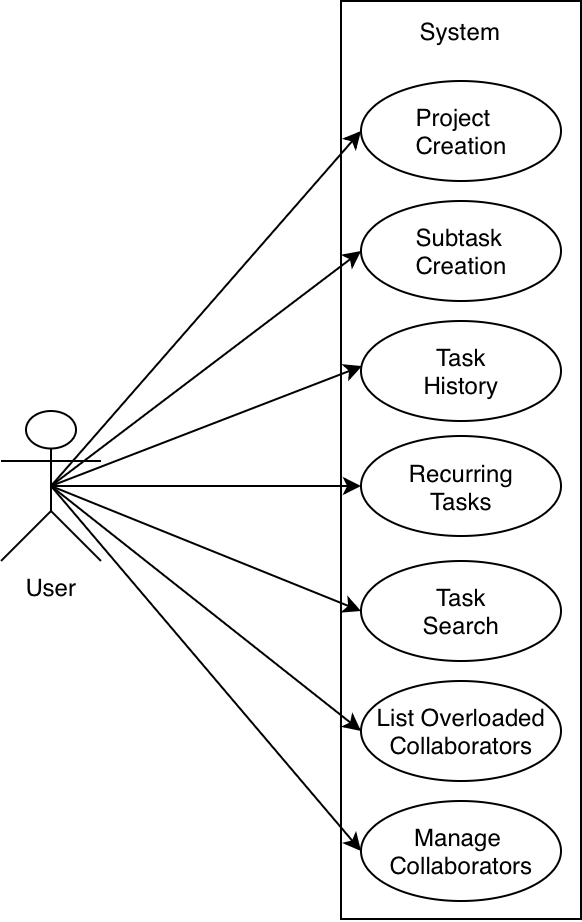

The diagram above was exported from draw.io. Its source (the exported page's mxGraphModel, read from the mxfile embedded in the PNG):
<mxGraphModel dx="818" dy="553" grid="1" gridSize="9" guides="1" tooltips="1" connect="1" arrows="1" fold="1" page="1" pageScale="1" pageWidth="827" pageHeight="1169" math="0" shadow="0">
  <root>
    <mxCell id="0" />
    <mxCell id="1" parent="0" />
    <mxCell id="3ZK2eXPJLMknMOuk3nKG-21" parent="1" style="shape=umlActor;verticalLabelPosition=bottom;verticalAlign=top;html=1;outlineConnect=0;" value="User" vertex="1">
      <mxGeometry height="75" width="50" x="495" y="511" as="geometry" />
    </mxCell>
    <mxCell id="3ZK2eXPJLMknMOuk3nKG-22" parent="1" style="rounded=0;whiteSpace=wrap;html=1;" value="" vertex="1">
      <mxGeometry height="459" width="120" x="665" y="306" as="geometry" />
    </mxCell>
    <mxCell id="3ZK2eXPJLMknMOuk3nKG-23" parent="1" style="shape=ellipse;container=1;horizontal=1;horizontalStack=0;resizeParent=1;resizeParentMax=0;resizeLast=0;html=1;dashed=0;collapsible=0;" value="&lt;div style=&quot;text-align: start;&quot;&gt;&lt;span style=&quot;text-wrap-mode: wrap;&quot;&gt;Project Creation&lt;/span&gt;&lt;/div&gt;" vertex="1">
      <mxGeometry height="50" width="100" x="675" y="346" as="geometry" />
    </mxCell>
    <mxCell id="3ZK2eXPJLMknMOuk3nKG-24" parent="1" style="shape=ellipse;container=1;horizontal=1;horizontalStack=0;resizeParent=1;resizeParentMax=0;resizeLast=0;html=1;dashed=0;collapsible=0;" value="&lt;div style=&quot;text-align: start;&quot;&gt;&lt;span style=&quot;text-wrap-mode: wrap;&quot;&gt;Subtask&lt;/span&gt;&lt;/div&gt;&lt;div style=&quot;text-align: start;&quot;&gt;&lt;span style=&quot;text-wrap-mode: wrap;&quot;&gt;Creation&lt;/span&gt;&lt;/div&gt;" vertex="1">
      <mxGeometry height="50" width="100" x="675" y="406" as="geometry" />
    </mxCell>
    <mxCell id="3ZK2eXPJLMknMOuk3nKG-25" parent="1" style="shape=ellipse;container=1;horizontal=1;horizontalStack=0;resizeParent=1;resizeParentMax=0;resizeLast=0;html=1;dashed=0;collapsible=0;" value="&lt;span style=&quot;text-wrap-mode: wrap;&quot;&gt;Task History&lt;/span&gt;" vertex="1">
      <mxGeometry height="50" width="100" x="675" y="466" as="geometry" />
    </mxCell>
    <mxCell id="3ZK2eXPJLMknMOuk3nKG-26" parent="1" style="shape=ellipse;container=1;horizontal=1;horizontalStack=0;resizeParent=1;resizeParentMax=0;resizeLast=0;html=1;dashed=0;collapsible=0;" value="&lt;span style=&quot;text-wrap-mode: wrap;&quot;&gt;Task Search&lt;/span&gt;" vertex="1">
      <mxGeometry height="50" width="100" x="675" y="586" as="geometry" />
    </mxCell>
    <mxCell id="3ZK2eXPJLMknMOuk3nKG-27" parent="1" style="shape=ellipse;container=1;horizontal=1;horizontalStack=0;resizeParent=1;resizeParentMax=0;resizeLast=0;html=1;dashed=0;collapsible=0;" value="List Overloaded&lt;div&gt;Collaborators&lt;/div&gt;" vertex="1">
      <mxGeometry height="50" width="100" x="675" y="646" as="geometry" />
    </mxCell>
    <mxCell id="3ZK2eXPJLMknMOuk3nKG-28" parent="1" style="shape=ellipse;container=1;horizontal=1;horizontalStack=0;resizeParent=1;resizeParentMax=0;resizeLast=0;html=1;dashed=0;collapsible=0;" value="Manage&amp;nbsp;&lt;div&gt;Collaborators&lt;/div&gt;" vertex="1">
      <mxGeometry height="50" width="100" x="675" y="706" as="geometry" />
    </mxCell>
    <mxCell id="3ZK2eXPJLMknMOuk3nKG-30" edge="1" parent="1" source="3ZK2eXPJLMknMOuk3nKG-21" style="endArrow=classic;html=1;rounded=0;entryX=0;entryY=0.5;entryDx=0;entryDy=0;exitX=0.5;exitY=0.5;exitDx=0;exitDy=0;exitPerimeter=0;" target="3ZK2eXPJLMknMOuk3nKG-23" value="">
      <mxGeometry height="50" relative="1" width="50" as="geometry">
        <mxPoint x="535" y="546" as="sourcePoint" />
        <mxPoint x="585" y="496" as="targetPoint" />
      </mxGeometry>
    </mxCell>
    <mxCell id="3ZK2eXPJLMknMOuk3nKG-31" edge="1" parent="1" source="3ZK2eXPJLMknMOuk3nKG-21" style="endArrow=classic;html=1;rounded=0;exitX=0.5;exitY=0.5;exitDx=0;exitDy=0;exitPerimeter=0;entryX=0;entryY=0.5;entryDx=0;entryDy=0;" target="3ZK2eXPJLMknMOuk3nKG-24" value="">
      <mxGeometry height="50" relative="1" width="50" as="geometry">
        <mxPoint x="545" y="576" as="sourcePoint" />
        <mxPoint x="703" y="416" as="targetPoint" />
      </mxGeometry>
    </mxCell>
    <mxCell id="3ZK2eXPJLMknMOuk3nKG-32" edge="1" parent="1" source="3ZK2eXPJLMknMOuk3nKG-21" style="endArrow=classic;html=1;rounded=0;entryX=0.005;entryY=0.451;entryDx=0;entryDy=0;entryPerimeter=0;exitX=0.5;exitY=0.5;exitDx=0;exitDy=0;exitPerimeter=0;" target="3ZK2eXPJLMknMOuk3nKG-25" value="">
      <mxGeometry height="50" relative="1" width="50" as="geometry">
        <mxPoint x="535" y="546" as="sourcePoint" />
        <mxPoint x="680" y="432" as="targetPoint" />
      </mxGeometry>
    </mxCell>
    <mxCell id="3ZK2eXPJLMknMOuk3nKG-33" edge="1" parent="1" source="3ZK2eXPJLMknMOuk3nKG-21" style="endArrow=classic;html=1;rounded=0;entryX=0;entryY=0.5;entryDx=0;entryDy=0;exitX=0.5;exitY=0.5;exitDx=0;exitDy=0;exitPerimeter=0;" target="3ZK2eXPJLMknMOuk3nKG-26" value="">
      <mxGeometry height="50" relative="1" width="50" as="geometry">
        <mxPoint x="535" y="571" as="sourcePoint" />
        <mxPoint x="681" y="511" as="targetPoint" />
      </mxGeometry>
    </mxCell>
    <mxCell id="3ZK2eXPJLMknMOuk3nKG-34" edge="1" parent="1" source="3ZK2eXPJLMknMOuk3nKG-21" style="endArrow=classic;html=1;rounded=0;entryX=0;entryY=0.5;entryDx=0;entryDy=0;exitX=0.5;exitY=0.5;exitDx=0;exitDy=0;exitPerimeter=0;" target="3ZK2eXPJLMknMOuk3nKG-27" value="">
      <mxGeometry height="50" relative="1" width="50" as="geometry">
        <mxPoint x="529" y="571" as="sourcePoint" />
        <mxPoint x="675" y="511" as="targetPoint" />
      </mxGeometry>
    </mxCell>
    <mxCell id="3ZK2eXPJLMknMOuk3nKG-35" edge="1" parent="1" source="3ZK2eXPJLMknMOuk3nKG-21" style="endArrow=classic;html=1;rounded=0;entryX=0;entryY=0.5;entryDx=0;entryDy=0;exitX=0.5;exitY=0.5;exitDx=0;exitDy=0;exitPerimeter=0;" target="3ZK2eXPJLMknMOuk3nKG-28" value="">
      <mxGeometry height="50" relative="1" width="50" as="geometry">
        <mxPoint x="585" y="636" as="sourcePoint" />
        <mxPoint x="731" y="576" as="targetPoint" />
      </mxGeometry>
    </mxCell>
    <mxCell id="3ZK2eXPJLMknMOuk3nKG-39" parent="1" style="shape=ellipse;container=1;horizontal=1;horizontalStack=0;resizeParent=1;resizeParentMax=0;resizeLast=0;html=1;dashed=0;collapsible=0;" value="Recurring&lt;div&gt;Tasks&lt;/div&gt;" vertex="1">
      <mxGeometry height="50" width="100" x="675" y="523.5" as="geometry" />
    </mxCell>
    <mxCell id="3ZK2eXPJLMknMOuk3nKG-40" parent="1" style="text;html=1;whiteSpace=wrap;strokeColor=none;fillColor=none;align=center;verticalAlign=middle;rounded=0;" value="System" vertex="1">
      <mxGeometry height="30" width="60" x="695" y="306" as="geometry" />
    </mxCell>
    <mxCell id="3ZK2eXPJLMknMOuk3nKG-41" edge="1" parent="1" source="3ZK2eXPJLMknMOuk3nKG-21" style="endArrow=classic;html=1;rounded=0;entryX=0;entryY=0.5;entryDx=0;entryDy=0;exitX=0.5;exitY=0.5;exitDx=0;exitDy=0;exitPerimeter=0;" target="3ZK2eXPJLMknMOuk3nKG-39" value="">
      <mxGeometry height="50" relative="1" width="50" as="geometry">
        <mxPoint x="525" y="549" as="sourcePoint" />
        <mxPoint x="691" y="496" as="targetPoint" />
      </mxGeometry>
    </mxCell>
  </root>
</mxGraphModel>